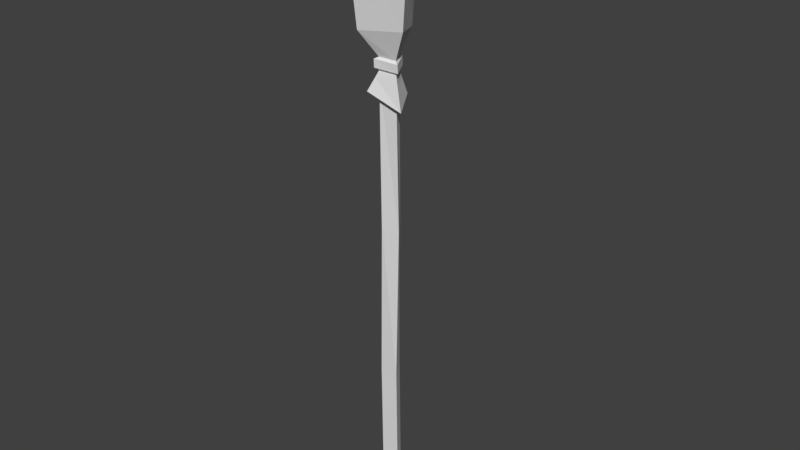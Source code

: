 # Source: broom_0_1.blend  (saved by Blender 2.79.0; exported with 4.5.12 LTS)
import bpy
from mathutils import Matrix  # noqa: F401  (used for matrix-valued properties, if any)

bpy.ops.wm.read_factory_settings(use_empty=True)
scene = bpy.context.scene
scene.name = 'Scene'

# ---- collections
col_collection_1 = bpy.data.collections.new('Collection 1'); scene.collection.children.link(col_collection_1)

# ---- materials (node trees are filled in below, after node groups)
mat_material_001 = bpy.data.materials.new('Material.001')
mat_material_001.alpha_threshold = 0.0
mat_material_001.use_transparent_shadow = False
mat_material_001.roughness = 0.5
mat_material_002 = bpy.data.materials.new('Material.002')
mat_material_002.alpha_threshold = 0.0
mat_material_002.use_transparent_shadow = False
mat_material_002.roughness = 0.5

# ---- material node trees

# ---- world
world_world = bpy.data.worlds.new('World'); scene.world = world_world
world_world.color = (0.05088, 0.05088, 0.05088)
world_world.use_sun_shadow = False
world_world.sun_shadow_jitter_overblur = 0.0
world_world.cycles.sampling_method = 'MANUAL'

# ---- meshes
me_cylinder_002 = bpy.data.meshes.new('Cylinder.002')
me_cylinder_002.from_pydata([(0.008079, 0.07433, -0.03597), (0.05138, -0.0006741, -0.03597), (-0.03522, -0.0006741, -0.03597), (0.003096, 0.07408, 1.03), (0.05366, 0.003766, 1.03), (-0.03251, -0.004865, 1.03), (0.04221, -0.0006741, 0.4999), (-0.04439, -0.0006741, 0.4999), (-0.00109, 0.07433, 0.4999), (0.04412, 0.0001006, 1.512), (-0.04241, -0.001405, 1.512), (-0.0004527, 0.07428, 1.512), (-0.001203, 0.07433, 1.583), (0.0421, -0.0006741, 1.583), (-0.0445, -0.0006741, 1.583), (0.04346, -0.0001495, 1.542), (-0.04309, -0.001169, 1.542), (-0.0006948, 0.0743, 1.542), (-0.0007116, 0.09498, 1.549), (-0.00143, 0.09502, 1.576), (-0.06266, -0.01102, 1.576), (0.0598, -0.01102, 1.576), (0.06173, -0.01028, 1.549), (-0.06065, -0.01172, 1.549), (0.008079, 0.02433, 2.035), (-0.001203, 0.07433, 1.583), (0.0421, -0.0006741, 1.583), (-0.0445, -0.0006741, 1.583), (0.0001894, 0.1516, 1.655), (0.1104, -0.03933, 1.684), (-0.123, -0.03933, 1.658), (0.004134, 0.211, 2.088), (0.1658, -0.06899, 2.016), (-0.1575, -0.06899, 2.013), (0.04346, -0.0001495, 1.542), (-0.04309, -0.001169, 1.542), (-0.0006948, 0.0743, 1.542), (0.04412, 0.0001006, 1.512), (-0.04241, -0.001405, 1.512), (-0.0004527, 0.07428, 1.512), (-0.001159, 0.125, 1.452), (-0.001069, 0.09112, 1.508), (0.05796, -0.00839, 1.508), (-0.05773, -0.009753, 1.519), (0.08866, -0.02449, 1.436), (-0.08572, -0.02753, 1.475)], [], [(0, 1, 2), (7, 5, 3, 8), (6, 4, 5, 7), (8, 3, 4, 6), (0, 8, 6, 1), (1, 6, 7, 2), (2, 7, 8, 0), (5, 10, 11, 3), (4, 9, 10, 5), (3, 11, 9, 4), (14, 12, 19, 20), (12, 13, 21, 19), (17, 16, 23, 18), (23, 20, 19, 18), (22, 21, 20, 23), (18, 19, 21, 22), (15, 17, 18, 22), (16, 15, 22, 23), (13, 14, 20, 21), (31, 24, 32), (32, 24, 33), (33, 24, 31), (27, 30, 28, 25), (26, 29, 30, 27), (25, 28, 29, 26), (30, 33, 31, 28), (29, 32, 33, 30), (28, 31, 32, 29), (39, 38, 45, 40), (37, 39, 40, 44), (34, 35, 43, 42), (40, 41, 42, 44), (44, 42, 43, 45), (45, 43, 41, 40), (35, 36, 41, 43), (36, 34, 42, 41), (38, 37, 44, 45)])
me_cylinder_002.polygons.foreach_set('material_index', [0, 0, 0, 0, 0, 0, 0, 0, 0, 0, 0, 0, 0, 0, 0, 0, 0, 0, 0, 1, 1, 1, 1, 1, 1, 1, 1, 1, 1, 1, 1, 1, 1, 1, 1, 1, 1])
_uv = me_cylinder_002.uv_layers.new(name='UVMap')
_uv.uv.foreach_set('vector', [0.6891, 0.9659, 0.7006, 0.9593, 0.7006, 0.9725, 0.2142, 0.8117, 0.2146, 0.7353, 0.2279, 0.7353, 0.2274, 0.8117, 0.8357, 0.7196, 0.8341, 0.6431, 0.8473, 0.6431, 0.849, 0.7196, 0.852, 0.416, 0.8526, 0.3396, 0.8658, 0.3396, 0.8653, 0.4161, 0.8525, 0.4925, 0.852, 0.416, 0.8653, 0.4161, 0.8658, 0.4925, 0.8341, 0.796, 0.8357, 0.7196, 0.849, 0.7196, 0.8474, 0.796, 0.2146, 0.8881, 0.2142, 0.8117, 0.2274, 0.8117, 0.2279, 0.8882, 0.2146, 0.7353, 0.2146, 0.6697, 0.2278, 0.6697, 0.2279, 0.7353, 0.8341, 0.6431, 0.8357, 0.5775, 0.849, 0.5776, 0.8473, 0.6431, 0.8526, 0.3396, 0.8524, 0.274, 0.8657, 0.2741, 0.8658, 0.3396, 0.7726, 0.9763, 0.7726, 0.9631, 0.7736, 0.9604, 0.7736, 0.9791, 0.7419, 0.9631, 0.7419, 0.9763, 0.7407, 0.979, 0.7407, 0.9603, 0.779, 0.9631, 0.779, 0.9763, 0.7778, 0.979, 0.7778, 0.9603, 0.7778, 0.979, 0.7736, 0.9791, 0.7736, 0.9604, 0.7778, 0.9603, 0.9773, 0.1907, 0.9815, 0.191, 0.9815, 0.2097, 0.9773, 0.2094, 0.7365, 0.9604, 0.7407, 0.9603, 0.7407, 0.979, 0.7365, 0.9791, 0.7354, 0.9763, 0.7354, 0.9631, 0.7365, 0.9604, 0.7365, 0.9791, 0.9762, 0.2067, 0.9762, 0.1935, 0.9773, 0.1907, 0.9773, 0.2094, 0.9826, 0.1937, 0.9826, 0.2069, 0.9815, 0.2097, 0.9815, 0.191, 0.6139, 0.8979, 0.6437, 0.8984, 0.6584, 0.9225, 0.6584, 0.9225, 0.6437, 0.8984, 0.6584, 0.8731, 0.6584, 0.8731, 0.6437, 0.8984, 0.6139, 0.8979, 0.6541, 0.7505, 0.6644, 0.7629, 0.6297, 0.7592, 0.6409, 0.7493, 0.948, 0.02051, 0.9483, 0.03973, 0.9296, 0.02212, 0.941, 0.01529, 0.1443, 0.9135, 0.133, 0.9049, 0.1661, 0.8964, 0.1575, 0.9119, 0.6644, 0.7629, 0.6644, 0.8355, 0.6139, 0.8425, 0.6297, 0.7592, 0.9483, 0.03973, 0.9483, 0.1054, 0.9224, 0.08544, 0.9296, 0.02212, 0.133, 0.9049, 0.1155, 0.8237, 0.1661, 0.8285, 0.1661, 0.8964, 0.01535, 0.9654, 0.01693, 0.9523, 0.02452, 0.9464, 0.02452, 0.9733, 0.3944, 0.953, 0.3941, 0.9592, 0.3846, 0.9656, 0.3828, 0.9531, 0.6139, 0.9727, 0.6146, 0.9594, 0.6169, 0.9573, 0.6163, 0.9749, 0.8031, 0.3385, 0.7937, 0.3349, 0.7921, 0.3173, 0.8031, 0.3117, 0.6214, 0.9797, 0.6163, 0.9749, 0.6169, 0.9573, 0.6214, 0.9531, 0.8925, 0.9656, 0.8852, 0.9621, 0.8844, 0.9443, 0.8925, 0.9388, 0.8814, 0.9603, 0.8797, 0.9472, 0.8844, 0.9443, 0.8852, 0.9621, 0.7883, 0.3331, 0.7871, 0.3199, 0.7921, 0.3173, 0.7937, 0.3349, 0.3944, 0.946, 0.3944, 0.953, 0.3828, 0.9531, 0.3888, 0.939])
_ca = me_cylinder_002.color_attributes.new('Col', 'BYTE_COLOR', 'CORNER')
_ca.data.foreach_set('color', [0.1413, 0.06663, 0.01521, 1.0, 0.1413, 0.06663, 0.01521, 1.0, 0.1413, 0.06663, 0.01521, 1.0, 0.1413, 0.06663, 0.01521, 1.0, 0.1413, 0.06663, 0.01521, 1.0, 0.1413, 0.06663, 0.01521, 1.0, 0.1413, 0.06663, 0.01521, 1.0, 0.1413, 0.06663, 0.01521, 1.0, 0.1413, 0.06663, 0.01521, 1.0, 0.1413, 0.06663, 0.01521, 1.0, 0.1413, 0.06663, 0.01521, 1.0, 0.1413, 0.06663, 0.01521, 1.0, 0.1413, 0.06663, 0.01521, 1.0, 0.1413, 0.06663, 0.01521, 1.0, 0.1413, 0.06663, 0.01521, 1.0, 0.1413, 0.06663, 0.01521, 1.0, 0.1413, 0.06663, 0.01521, 1.0, 0.1413, 0.06663, 0.01521, 1.0, 0.1413, 0.06663, 0.01521, 1.0, 0.1413, 0.06663, 0.01521, 1.0, 0.1413, 0.06663, 0.01521, 1.0, 0.1413, 0.06663, 0.01521, 1.0, 0.1413, 0.06663, 0.01521, 1.0, 0.1413, 0.06663, 0.01521, 1.0, 0.1413, 0.06663, 0.01521, 1.0, 0.1413, 0.06663, 0.01521, 1.0, 0.1413, 0.06663, 0.01521, 1.0, 0.1413, 0.06663, 0.01521, 1.0, 0.1413, 0.06663, 0.01521, 1.0, 0.1413, 0.06663, 0.01521, 1.0, 0.1413, 0.06663, 0.01521, 1.0, 0.1413, 0.06663, 0.01521, 1.0, 0.1413, 0.06663, 0.01521, 1.0, 0.1413, 0.06663, 0.01521, 1.0, 0.1413, 0.06663, 0.01521, 1.0, 0.1413, 0.06663, 0.01521, 1.0, 0.1413, 0.06663, 0.01521, 1.0, 0.1413, 0.06663, 0.01521, 1.0, 0.1413, 0.06663, 0.01521, 1.0, 0.1119, 0.1441, 0.008023, 1.0, 0.1119, 0.1441, 0.008023, 1.0, 0.1119, 0.1441, 0.008023, 1.0, 0.1119, 0.1441, 0.008023, 1.0, 0.1119, 0.1441, 0.008023, 1.0, 0.1119, 0.1441, 0.008023, 1.0, 0.1119, 0.1441, 0.008023, 1.0, 0.1119, 0.1441, 0.008023, 1.0, 0.1119, 0.1441, 0.008023, 1.0, 0.1119, 0.1441, 0.008023, 1.0, 0.1119, 0.1441, 0.008023, 1.0, 0.1119, 0.1441, 0.008023, 1.0, 0.1119, 0.1441, 0.008023, 1.0, 0.1119, 0.1441, 0.008023, 1.0, 0.1119, 0.1441, 0.008023, 1.0, 0.1119, 0.1441, 0.008023, 1.0, 0.1119, 0.1441, 0.008023, 1.0, 0.1119, 0.1441, 0.008023, 1.0, 0.1119, 0.1441, 0.008023, 1.0, 0.1119, 0.1441, 0.008023, 1.0, 0.1119, 0.1441, 0.008023, 1.0, 0.1119, 0.1441, 0.008023, 1.0, 0.1119, 0.1441, 0.008023, 1.0, 0.1119, 0.1441, 0.008023, 1.0, 0.1119, 0.1441, 0.008023, 1.0, 0.1119, 0.1441, 0.008023, 1.0, 0.1119, 0.1441, 0.008023, 1.0, 0.1119, 0.1441, 0.008023, 1.0, 0.1119, 0.1441, 0.008023, 1.0, 0.1119, 0.1441, 0.008023, 1.0, 0.1119, 0.1441, 0.008023, 1.0, 0.1119, 0.1441, 0.008023, 1.0, 0.1119, 0.1441, 0.008023, 1.0, 0.1119, 0.1441, 0.008023, 1.0, 0.1119, 0.1441, 0.008023, 1.0, 0.1119, 0.1441, 0.008023, 1.0, 0.3613, 0.1651, 0.0331, 1.0, 0.3613, 0.1651, 0.0331, 1.0, 0.3613, 0.1651, 0.0331, 1.0, 0.3613, 0.1651, 0.0331, 1.0, 0.3613, 0.1651, 0.0331, 1.0, 0.3613, 0.1651, 0.0331, 1.0, 0.3613, 0.1651, 0.0331, 1.0, 0.3613, 0.1651, 0.0331, 1.0, 0.3613, 0.1651, 0.0331, 1.0, 0.3613, 0.1651, 0.0331, 1.0, 0.3613, 0.1651, 0.0331, 1.0, 0.3613, 0.1651, 0.0331, 1.0, 0.3613, 0.1651, 0.0331, 1.0, 0.3613, 0.1651, 0.0331, 1.0, 0.3613, 0.1651, 0.0331, 1.0, 0.3613, 0.1651, 0.0331, 1.0, 0.3613, 0.1651, 0.0331, 1.0, 0.3613, 0.1651, 0.0331, 1.0, 0.3613, 0.1651, 0.0331, 1.0, 0.3613, 0.1651, 0.0331, 1.0, 0.3613, 0.1651, 0.0331, 1.0, 0.3613, 0.1651, 0.0331, 1.0, 0.3613, 0.1651, 0.0331, 1.0, 0.3613, 0.1651, 0.0331, 1.0, 0.3613, 0.1651, 0.0331, 1.0, 0.3613, 0.1651, 0.0331, 1.0, 0.3613, 0.1651, 0.0331, 1.0, 0.3613, 0.1651, 0.0331, 1.0, 0.3613, 0.1651, 0.0331, 1.0, 0.3613, 0.1651, 0.0331, 1.0, 0.3613, 0.1651, 0.0331, 1.0, 0.3613, 0.1651, 0.0331, 1.0, 0.3613, 0.1651, 0.0331, 1.0, 0.3613, 0.1651, 0.0331, 1.0, 0.3613, 0.1651, 0.0331, 1.0, 0.3663, 0.1714, 0.03689, 1.0, 0.3613, 0.1651, 0.0331, 1.0, 0.3613, 0.1651, 0.0331, 1.0, 0.3613, 0.1651, 0.0331, 1.0, 0.3613, 0.1651, 0.0331, 1.0, 0.3613, 0.1651, 0.0331, 1.0, 0.3613, 0.1651, 0.0331, 1.0, 0.3613, 0.1651, 0.0331, 1.0, 0.3613, 0.1651, 0.0331, 1.0, 0.3613, 0.1651, 0.0331, 1.0, 0.3613, 0.1651, 0.0331, 1.0, 0.3613, 0.1651, 0.0331, 1.0, 0.3613, 0.1651, 0.0331, 1.0, 0.3613, 0.1651, 0.0331, 1.0, 0.3613, 0.1651, 0.0331, 1.0, 0.3613, 0.1651, 0.0331, 1.0, 0.3613, 0.1651, 0.0331, 1.0, 0.3613, 0.1651, 0.0331, 1.0, 0.3613, 0.1651, 0.0331, 1.0, 0.3613, 0.1651, 0.0331, 1.0, 0.3613, 0.1651, 0.0331, 1.0, 0.3613, 0.1651, 0.0331, 1.0, 0.3613, 0.1651, 0.0331, 1.0, 0.3613, 0.1651, 0.0331, 1.0, 0.3613, 0.1651, 0.0331, 1.0, 0.3613, 0.1651, 0.0331, 1.0, 0.3613, 0.1651, 0.0331, 1.0, 0.3613, 0.1651, 0.0331, 1.0, 0.3613, 0.1651, 0.0331, 1.0, 0.3613, 0.1651, 0.0331, 1.0, 0.3613, 0.1651, 0.0331, 1.0, 0.3613, 0.1651, 0.0331, 1.0, 0.3613, 0.1651, 0.0331, 1.0, 0.3613, 0.1651, 0.0331, 1.0])
me_cylinder_002.materials.append(mat_material_001)
me_cylinder_002.materials.append(mat_material_002)
me_cylinder_002.use_remesh_preserve_volume = False
me_cylinder_002.use_remesh_preserve_attributes = False
me_cylinder_002.use_mirror_vertex_groups = False
me_cylinder_002.update()

# ---- objects
ob_broom = bpy.data.objects.new('broom', me_cylinder_002)

# ---- transforms, parenting, visibility, modifiers, constraints
ob_broom.location = (0.0, 0.0, 0.0)
ob_broom.scale = (1.0, 1.0, 1.36)
ob_broom.lineart.crease_threshold = 0.0
_vg = ob_broom.vertex_groups.new(name='root')
_vg = ob_broom.vertex_groups.new(name='spine')
_vg = ob_broom.vertex_groups.new(name='head')
_vg = ob_broom.vertex_groups.new(name='hat')
_vg = ob_broom.vertex_groups.new(name='hatTip')
_vg = ob_broom.vertex_groups.new(name='brimBackR')
_vg = ob_broom.vertex_groups.new(name='brimFrontR')
_vg = ob_broom.vertex_groups.new(name='brimFrontL')
_vg = ob_broom.vertex_groups.new(name='brimBackL')
_vg = ob_broom.vertex_groups.new(name='brimRear')
_vg = ob_broom.vertex_groups.new(name='armR1')
_vg = ob_broom.vertex_groups.new(name='armR2')
_vg = ob_broom.vertex_groups.new(name='armR3')
_vg = ob_broom.vertex_groups.new(name='armL1')
_vg = ob_broom.vertex_groups.new(name='armL2')
_vg = ob_broom.vertex_groups.new(name='armL3')
_vg = ob_broom.vertex_groups.new(name='legR1')
_vg = ob_broom.vertex_groups.new(name='legR2')
_vg = ob_broom.vertex_groups.new(name='legR3')
_vg = ob_broom.vertex_groups.new(name='legL1')
_vg = ob_broom.vertex_groups.new(name='legL2')
_vg = ob_broom.vertex_groups.new(name='legL3')
_vg = ob_broom.vertex_groups.new(name='broom')
_vg.add([0, 1, 2, 3, 4, 5, 6, 7, 8, 9, 10, 11, 12, 13, 14, 15, 16, 17, 18, 19, 20, 21, 22, 23, 24, 25, 26, 27, 28, 29, 30, 31, 32, 33, 34, 35, 36, 37, 38, 39, 40, 41, 42, 43, 44, 45], 1.0, 'REPLACE')
_m = ob_broom.modifiers.new('Armature', 'ARMATURE')

# ---- collection membership
col_collection_1.objects.link(ob_broom)

# ---- scene / render settings (as saved in the file)
scene.frame_start = 1; scene.frame_end = 250; scene.frame_set(1)
scene.render.engine = 'BLENDER_EEVEE_NEXT'
scene.render.resolution_percentage = 50
scene.render.dither_intensity = 0.0
scene.cycles.use_denoising = False
scene.cycles.samples = 128
scene.cycles.sampling_pattern = 'TABULATED_SOBOL'
scene.cycles.use_adaptive_sampling = False
scene.cycles.use_light_tree = False
scene.cycles.blur_glossy = 0.0
scene.cycles.sample_clamp_indirect = 0.0
scene.view_settings.view_transform = 'Standard'
bpy.context.view_layer.update()

# ---- added for rendering (the .blend has no active camera and no usable light): camera, sun
cam_auto = bpy.data.cameras.new('AutoCamera')
cam_auto.lens = 50.0
cam_auto.sensor_width = 36.0
cam_auto.clip_end = 1000.0
ob_auto_camera = bpy.data.objects.new('AutoCamera', cam_auto)
scene.collection.objects.link(ob_auto_camera)
ob_auto_camera.location = (2.70595, -3.17119, 3.55688)
ob_auto_camera.rotation_euler = (1.09748, -7.21219e-08, 0.694738)
scene.camera = ob_auto_camera
light_auto_sun = bpy.data.lights.new('AutoSun', 'SUN')
light_auto_sun.energy = 3.0
light_auto_sun.angle = 0.0523599
ob_auto_sun = bpy.data.objects.new('AutoSun', light_auto_sun)
scene.collection.objects.link(ob_auto_sun)
ob_auto_sun.rotation_euler = (0.872665, 0.174533, 0.523599)
bpy.context.view_layer.update()
